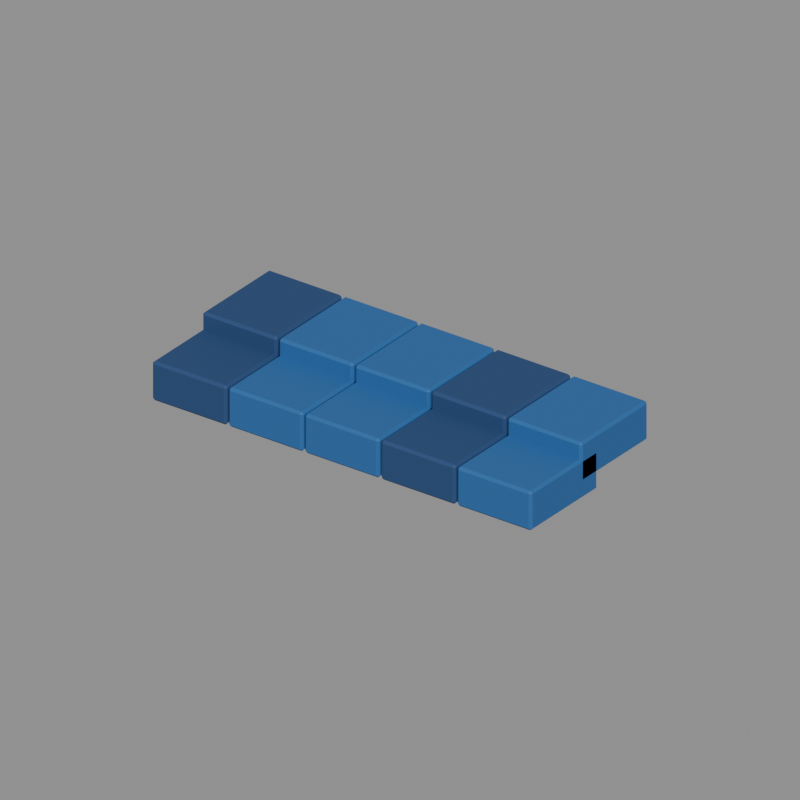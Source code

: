 # Source: roof_blue_trim.blend  (saved by Blender 5.2.44; exported with 4.5.12 LTS)
import bpy
from mathutils import Matrix  # noqa: F401  (used for matrix-valued properties, if any)

bpy.ops.wm.read_factory_settings(use_empty=True)
scene = bpy.context.scene
scene.name = 'Asset_roof_blue_trim'

# ---- materials (node trees are filled in below, after node groups)
mat_main_navy = bpy.data.materials.new('Main_navy')
mat_main_navy.diffuse_color = (0.01681, 0.05951, 0.1714, 1.0)
mat_main_azure = bpy.data.materials.new('Main_azure')
mat_main_azure.diffuse_color = (0.02122, 0.1221, 0.3515, 1.0)

# ---- material node trees
mat_main_navy.use_nodes = True; mat_main_navy.node_tree.nodes.clear()
_N = mat_main_navy.node_tree.nodes; _L = mat_main_navy.node_tree.links
n0 = _N.new('ShaderNodeBsdfPrincipled'); n0.name = 'Principled BSDF'; n0.location = (-200, 100)
n0.inputs[0].default_value = (0.01681, 0.05951, 0.1714, 1.0)
n0.inputs[2].default_value = 0.73
n0.inputs[10].default_value = 0.005
n1 = _N.new('ShaderNodeOutputMaterial'); n1.name = 'Material Output'; n1.location = (200, 100)
_L.new(n0.outputs[0], n1.inputs[0])
n1.is_active_output = True
mat_main_azure.use_nodes = True; mat_main_azure.node_tree.nodes.clear()
_N = mat_main_azure.node_tree.nodes; _L = mat_main_azure.node_tree.links
n0 = _N.new('ShaderNodeBsdfPrincipled'); n0.name = 'Principled BSDF'; n0.location = (-200, 100)
n0.inputs[0].default_value = (0.02122, 0.1221, 0.3515, 1.0)
n0.inputs[2].default_value = 0.73
n0.inputs[10].default_value = 0.005
n1 = _N.new('ShaderNodeOutputMaterial'); n1.name = 'Material Output'; n1.location = (200, 100)
_L.new(n0.outputs[0], n1.inputs[0])
n1.is_active_output = True

# ---- cameras
cam_review_roof_blue_trim = bpy.data.cameras.new('Review_roof_blue_trim')
cam_review_roof_blue_trim.type = 'ORTHO'
cam_review_roof_blue_trim.ortho_scale = 1.693

# ---- meshes
me_roof_blue_trim_body_navy_001 = bpy.data.meshes.new('roof_blue_trim_body_navy.001')
me_roof_blue_trim_body_navy_001.from_pydata([(-0.492, -0.12, -0.0115), (-0.498, -0.114, -0.0115), (-0.492, -0.114, -0.0175), (-0.308, -0.12, -0.0115), (-0.308, -0.114, -0.0175), (-0.302, -0.114, -0.0115), (-0.308, 0.12, -0.0115), (-0.302, 0.114, -0.0115), (-0.308, 0.114, -0.0175), (-0.498, 0.114, -0.0115), (-0.492, 0.12, -0.0115), (-0.492, 0.114, -0.0175), (-0.498, -0.114, 0.0715), (-0.492, -0.12, 0.0715), (-0.492, -0.114, 0.0775), (-0.308, -0.12, 0.0715), (-0.302, -0.114, 0.0715), (-0.308, -0.114, 0.0775), (-0.302, 0.114, 0.0715), (-0.308, 0.12, 0.0715), (-0.308, 0.114, 0.0775), (-0.498, 0.114, 0.0715), (-0.492, 0.114, 0.0775), (-0.492, 0.12, 0.0715), (-0.492, 0.06, 0.0285), (-0.498, 0.066, 0.0285), (-0.492, 0.066, 0.0225), (-0.308, 0.06, 0.0285), (-0.308, 0.066, 0.0225), (-0.302, 0.066, 0.0285), (-0.308, 0.3, 0.0285), (-0.302, 0.294, 0.0285), (-0.308, 0.294, 0.0225), (-0.498, 0.294, 0.0285), (-0.492, 0.3, 0.0285), (-0.492, 0.294, 0.0225), (-0.498, 0.066, 0.1115), (-0.492, 0.06, 0.1115), (-0.492, 0.066, 0.1175), (-0.308, 0.06, 0.1115), (-0.302, 0.066, 0.1115), (-0.308, 0.066, 0.1175), (-0.302, 0.294, 0.1115), (-0.308, 0.3, 0.1115), (-0.308, 0.294, 0.1175), (-0.498, 0.294, 0.1115), (-0.492, 0.294, 0.1175), (-0.492, 0.3, 0.1115), (0.108, -0.12, -0.0115), (0.102, -0.114, -0.0115), (0.108, -0.114, -0.0175), (0.292, -0.12, -0.0115), (0.292, -0.114, -0.0175), (0.298, -0.114, -0.0115), (0.292, 0.12, -0.0115), (0.298, 0.114, -0.0115), (0.292, 0.114, -0.0175), (0.102, 0.114, -0.0115), (0.108, 0.12, -0.0115), (0.108, 0.114, -0.0175), (0.102, -0.114, 0.0715), (0.108, -0.12, 0.0715), (0.108, -0.114, 0.0775), (0.292, -0.12, 0.0715), (0.298, -0.114, 0.0715), (0.292, -0.114, 0.0775), (0.298, 0.114, 0.0715), (0.292, 0.12, 0.0715), (0.292, 0.114, 0.0775), (0.102, 0.114, 0.0715), (0.108, 0.114, 0.0775), (0.108, 0.12, 0.0715), (0.108, 0.06, 0.0285), (0.102, 0.066, 0.0285), (0.108, 0.066, 0.0225), (0.292, 0.06, 0.0285), (0.292, 0.066, 0.0225), (0.298, 0.066, 0.0285), (0.292, 0.3, 0.0285), (0.298, 0.294, 0.0285), (0.292, 0.294, 0.0225), (0.102, 0.294, 0.0285), (0.108, 0.3, 0.0285), (0.108, 0.294, 0.0225), (0.102, 0.066, 0.1115), (0.108, 0.06, 0.1115), (0.108, 0.066, 0.1175), (0.292, 0.06, 0.1115), (0.298, 0.066, 0.1115), (0.292, 0.066, 0.1175), (0.298, 0.294, 0.1115), (0.292, 0.3, 0.1115), (0.292, 0.294, 0.1175), (0.102, 0.294, 0.1115), (0.108, 0.294, 0.1175), (0.108, 0.3, 0.1115)], [], [(0, 1, 2), (3, 4, 5), (6, 7, 8), (9, 10, 11), (12, 13, 14), (15, 16, 17), (18, 19, 20), (21, 22, 23), (24, 25, 26), (27, 28, 29), (30, 31, 32), (33, 34, 35), (36, 37, 38), (39, 40, 41), (42, 43, 44), (45, 46, 47), (48, 49, 50), (51, 52, 53), (54, 55, 56), (57, 58, 59), (60, 61, 62), (63, 64, 65), (66, 67, 68), (69, 70, 71), (72, 73, 74), (75, 76, 77), (78, 79, 80), (81, 82, 83), (84, 85, 86), (87, 88, 89), (90, 91, 92), (93, 94, 95), (4, 0, 2), (9, 2, 1), (11, 6, 8), (8, 5, 4), (22, 12, 14), (15, 14, 13), (18, 17, 16), (23, 20, 19), (13, 1, 0), (16, 3, 5), (19, 7, 6), (21, 10, 9), (28, 24, 26), (33, 26, 25), (35, 30, 32), (32, 29, 28), (46, 36, 38), (39, 38, 37), (42, 41, 40), (47, 44, 43), (37, 25, 24), (40, 27, 29), (43, 31, 30), (45, 34, 33), (52, 48, 50), (57, 50, 49), (59, 54, 56), (56, 53, 52), (70, 60, 62), (63, 62, 61), (66, 65, 64), (71, 68, 67), (61, 49, 48), (64, 51, 53), (67, 55, 54), (69, 58, 57), (76, 72, 74), (81, 74, 73), (83, 78, 80), (80, 77, 76), (94, 84, 86), (87, 86, 85), (90, 89, 88), (95, 92, 91), (85, 73, 72), (88, 75, 77), (91, 79, 78), (93, 82, 81), (3, 13, 0), (11, 4, 2), (1, 21, 9), (7, 16, 5), (10, 19, 6), (17, 22, 14), (27, 37, 24), (35, 28, 26), (25, 45, 33), (31, 40, 29), (34, 43, 30), (41, 46, 38), (51, 61, 48), (59, 52, 50), (49, 69, 57), (55, 64, 53), (58, 67, 54), (65, 70, 62), (75, 85, 72), (83, 76, 74), (73, 93, 81), (79, 88, 77), (82, 91, 78), (89, 94, 86), (4, 3, 0), (9, 11, 2), (11, 10, 6), (8, 7, 5), (22, 21, 12), (15, 17, 14), (18, 20, 17), (23, 22, 20), (13, 12, 1), (16, 15, 3), (19, 18, 7), (21, 23, 10), (28, 27, 24), (33, 35, 26), (35, 34, 30), (32, 31, 29), (46, 45, 36), (39, 41, 38), (42, 44, 41), (47, 46, 44), (37, 36, 25), (40, 39, 27), (43, 42, 31), (45, 47, 34), (52, 51, 48), (57, 59, 50), (59, 58, 54), (56, 55, 53), (70, 69, 60), (63, 65, 62), (66, 68, 65), (71, 70, 68), (61, 60, 49), (64, 63, 51), (67, 66, 55), (69, 71, 58), (76, 75, 72), (81, 83, 74), (83, 82, 78), (80, 79, 77), (94, 93, 84), (87, 89, 86), (90, 92, 89), (95, 94, 92), (85, 84, 73), (88, 87, 75), (91, 90, 79), (93, 95, 82), (3, 15, 13), (11, 8, 4), (1, 12, 21), (7, 18, 16), (10, 23, 19), (17, 20, 22), (27, 39, 37), (35, 32, 28), (25, 36, 45), (31, 42, 40), (34, 47, 43), (41, 44, 46), (51, 63, 61), (59, 56, 52), (49, 60, 69), (55, 66, 64), (58, 71, 67), (65, 68, 70), (75, 87, 85), (83, 80, 76), (73, 84, 93), (79, 90, 88), (82, 95, 91), (89, 92, 94)])
me_roof_blue_trim_body_navy_001.materials.append(mat_main_navy)
me_roof_blue_trim_body_navy_001.update()
me_roof_blue_trim_body_azure_001 = bpy.data.meshes.new('roof_blue_trim_body_azure.001')
me_roof_blue_trim_body_azure_001.from_pydata([(-0.292, -0.12, -0.0115), (-0.298, -0.114, -0.0115), (-0.292, -0.114, -0.0175), (-0.108, -0.12, -0.0115), (-0.108, -0.114, -0.0175), (-0.102, -0.114, -0.0115), (-0.108, 0.12, -0.0115), (-0.102, 0.114, -0.0115), (-0.108, 0.114, -0.0175), (-0.298, 0.114, -0.0115), (-0.292, 0.12, -0.0115), (-0.292, 0.114, -0.0175), (-0.298, -0.114, 0.0715), (-0.292, -0.12, 0.0715), (-0.292, -0.114, 0.0775), (-0.108, -0.12, 0.0715), (-0.102, -0.114, 0.0715), (-0.108, -0.114, 0.0775), (-0.102, 0.114, 0.0715), (-0.108, 0.12, 0.0715), (-0.108, 0.114, 0.0775), (-0.298, 0.114, 0.0715), (-0.292, 0.114, 0.0775), (-0.292, 0.12, 0.0715), (-0.292, 0.06, 0.0285), (-0.298, 0.066, 0.0285), (-0.292, 0.066, 0.0225), (-0.108, 0.06, 0.0285), (-0.108, 0.066, 0.0225), (-0.102, 0.066, 0.0285), (-0.108, 0.3, 0.0285), (-0.102, 0.294, 0.0285), (-0.108, 0.294, 0.0225), (-0.298, 0.294, 0.0285), (-0.292, 0.3, 0.0285), (-0.292, 0.294, 0.0225), (-0.298, 0.066, 0.1115), (-0.292, 0.06, 0.1115), (-0.292, 0.066, 0.1175), (-0.108, 0.06, 0.1115), (-0.102, 0.066, 0.1115), (-0.108, 0.066, 0.1175), (-0.102, 0.294, 0.1115), (-0.108, 0.3, 0.1115), (-0.108, 0.294, 0.1175), (-0.298, 0.294, 0.1115), (-0.292, 0.294, 0.1175), (-0.292, 0.3, 0.1115), (-0.092, -0.12, -0.0115), (-0.098, -0.114, -0.0115), (-0.092, -0.114, -0.0175), (0.092, -0.12, -0.0115), (0.092, -0.114, -0.0175), (0.098, -0.114, -0.0115), (0.092, 0.12, -0.0115), (0.098, 0.114, -0.0115), (0.092, 0.114, -0.0175), (-0.098, 0.114, -0.0115), (-0.092, 0.12, -0.0115), (-0.092, 0.114, -0.0175), (-0.098, -0.114, 0.0715), (-0.092, -0.12, 0.0715), (-0.092, -0.114, 0.0775), (0.092, -0.12, 0.0715), (0.098, -0.114, 0.0715), (0.092, -0.114, 0.0775), (0.098, 0.114, 0.0715), (0.092, 0.12, 0.0715), (0.092, 0.114, 0.0775), (-0.098, 0.114, 0.0715), (-0.092, 0.114, 0.0775), (-0.092, 0.12, 0.0715), (-0.092, 0.06, 0.0285), (-0.098, 0.066, 0.0285), (-0.092, 0.066, 0.0225), (0.092, 0.06, 0.0285), (0.092, 0.066, 0.0225), (0.098, 0.066, 0.0285), (0.092, 0.3, 0.0285), (0.098, 0.294, 0.0285), (0.092, 0.294, 0.0225), (-0.098, 0.294, 0.0285), (-0.092, 0.3, 0.0285), (-0.092, 0.294, 0.0225), (-0.098, 0.066, 0.1115), (-0.092, 0.06, 0.1115), (-0.092, 0.066, 0.1175), (0.092, 0.06, 0.1115), (0.098, 0.066, 0.1115), (0.092, 0.066, 0.1175), (0.098, 0.294, 0.1115), (0.092, 0.3, 0.1115), (0.092, 0.294, 0.1175), (-0.098, 0.294, 0.1115), (-0.092, 0.294, 0.1175), (-0.092, 0.3, 0.1115), (0.308, -0.12, -0.0115), (0.302, -0.114, -0.0115), (0.308, -0.114, -0.0175), (0.492, -0.12, -0.0115), (0.492, -0.114, -0.0175), (0.498, -0.114, -0.0115), (0.492, 0.12, -0.0115), (0.498, 0.114, -0.0115), (0.492, 0.114, -0.0175), (0.302, 0.114, -0.0115), (0.308, 0.12, -0.0115), (0.308, 0.114, -0.0175), (0.302, -0.114, 0.0715), (0.308, -0.12, 0.0715), (0.308, -0.114, 0.0775), (0.492, -0.12, 0.0715), (0.498, -0.114, 0.0715), (0.492, -0.114, 0.0775), (0.498, 0.114, 0.0715), (0.492, 0.12, 0.0715), (0.492, 0.114, 0.0775), (0.302, 0.114, 0.0715), (0.308, 0.114, 0.0775), (0.308, 0.12, 0.0715), (0.308, 0.06, 0.0285), (0.302, 0.066, 0.0285), (0.308, 0.066, 0.0225), (0.492, 0.06, 0.0285), (0.492, 0.066, 0.0225), (0.498, 0.066, 0.0285), (0.492, 0.3, 0.0285), (0.498, 0.294, 0.0285), (0.492, 0.294, 0.0225), (0.302, 0.294, 0.0285), (0.308, 0.3, 0.0285), (0.308, 0.294, 0.0225), (0.302, 0.066, 0.1115), (0.308, 0.06, 0.1115), (0.308, 0.066, 0.1175), (0.492, 0.06, 0.1115), (0.498, 0.066, 0.1115), (0.492, 0.066, 0.1175), (0.498, 0.294, 0.1115), (0.492, 0.3, 0.1115), (0.492, 0.294, 0.1175), (0.302, 0.294, 0.1115), (0.308, 0.294, 0.1175), (0.308, 0.3, 0.1115)], [], [(0, 1, 2), (3, 4, 5), (6, 7, 8), (9, 10, 11), (12, 13, 14), (15, 16, 17), (18, 19, 20), (21, 22, 23), (24, 25, 26), (27, 28, 29), (30, 31, 32), (33, 34, 35), (36, 37, 38), (39, 40, 41), (42, 43, 44), (45, 46, 47), (48, 49, 50), (51, 52, 53), (54, 55, 56), (57, 58, 59), (60, 61, 62), (63, 64, 65), (66, 67, 68), (69, 70, 71), (72, 73, 74), (75, 76, 77), (78, 79, 80), (81, 82, 83), (84, 85, 86), (87, 88, 89), (90, 91, 92), (93, 94, 95), (96, 97, 98), (99, 100, 101), (102, 103, 104), (105, 106, 107), (108, 109, 110), (111, 112, 113), (114, 115, 116), (117, 118, 119), (120, 121, 122), (123, 124, 125), (126, 127, 128), (129, 130, 131), (132, 133, 134), (135, 136, 137), (138, 139, 140), (141, 142, 143), (4, 0, 2), (9, 2, 1), (11, 6, 8), (8, 5, 4), (22, 12, 14), (15, 14, 13), (18, 17, 16), (23, 20, 19), (13, 1, 0), (16, 3, 5), (19, 7, 6), (21, 10, 9), (28, 24, 26), (33, 26, 25), (35, 30, 32), (32, 29, 28), (46, 36, 38), (39, 38, 37), (42, 41, 40), (47, 44, 43), (37, 25, 24), (40, 27, 29), (43, 31, 30), (45, 34, 33), (52, 48, 50), (57, 50, 49), (59, 54, 56), (56, 53, 52), (70, 60, 62), (63, 62, 61), (66, 65, 64), (71, 68, 67), (61, 49, 48), (64, 51, 53), (67, 55, 54), (69, 58, 57), (76, 72, 74), (81, 74, 73), (83, 78, 80), (80, 77, 76), (94, 84, 86), (87, 86, 85), (90, 89, 88), (95, 92, 91), (85, 73, 72), (77, 87, 75), (91, 79, 78), (81, 95, 82), (100, 96, 98), (105, 98, 97), (107, 102, 104), (104, 101, 100), (118, 108, 110), (111, 110, 109), (114, 113, 112), (119, 116, 115), (109, 97, 96), (112, 99, 101), (115, 103, 102), (117, 106, 105), (124, 120, 122), (129, 122, 121), (131, 126, 128), (128, 125, 124), (142, 132, 134), (135, 134, 133), (138, 137, 136), (143, 140, 139), (133, 121, 120), (136, 123, 125), (139, 127, 126), (141, 130, 129), (3, 13, 0), (11, 4, 2), (1, 21, 9), (7, 16, 5), (10, 19, 6), (17, 22, 14), (27, 37, 24), (35, 28, 26), (25, 45, 33), (31, 40, 29), (34, 43, 30), (41, 46, 38), (51, 61, 48), (59, 52, 50), (49, 69, 57), (55, 64, 53), (58, 67, 54), (65, 70, 62), (75, 85, 72), (83, 76, 74), (73, 93, 81), (79, 88, 77), (82, 91, 78), (89, 94, 86), (99, 109, 96), (107, 100, 98), (97, 117, 105), (103, 112, 101), (106, 115, 102), (113, 118, 110), (123, 133, 120), (131, 124, 122), (121, 141, 129), (127, 136, 125), (130, 139, 126), (137, 142, 134), (4, 3, 0), (9, 11, 2), (11, 10, 6), (8, 7, 5), (22, 21, 12), (15, 17, 14), (18, 20, 17), (23, 22, 20), (13, 12, 1), (16, 15, 3), (19, 18, 7), (21, 23, 10), (28, 27, 24), (33, 35, 26), (35, 34, 30), (32, 31, 29), (46, 45, 36), (39, 41, 38), (42, 44, 41), (47, 46, 44), (37, 36, 25), (40, 39, 27), (43, 42, 31), (45, 47, 34), (52, 51, 48), (57, 59, 50), (59, 58, 54), (56, 55, 53), (70, 69, 60), (63, 65, 62), (66, 68, 65), (71, 70, 68), (61, 60, 49), (64, 63, 51), (67, 66, 55), (69, 71, 58), (76, 75, 72), (81, 83, 74), (83, 82, 78), (80, 79, 77), (94, 93, 84), (87, 89, 86), (90, 92, 89), (95, 94, 92), (85, 84, 73), (77, 88, 87), (91, 90, 79), (81, 93, 95), (100, 99, 96), (105, 107, 98), (107, 106, 102), (104, 103, 101), (118, 117, 108), (111, 113, 110), (114, 116, 113), (119, 118, 116), (109, 108, 97), (112, 111, 99), (115, 114, 103), (117, 119, 106), (124, 123, 120), (129, 131, 122), (131, 130, 126), (128, 127, 125), (142, 141, 132), (135, 137, 134), (138, 140, 137), (143, 142, 140), (133, 132, 121), (136, 135, 123), (139, 138, 127), (141, 143, 130), (3, 15, 13), (11, 8, 4), (1, 12, 21), (7, 18, 16), (10, 23, 19), (17, 20, 22), (27, 39, 37), (35, 32, 28), (25, 36, 45), (31, 42, 40), (34, 47, 43), (41, 44, 46), (51, 63, 61), (59, 56, 52), (49, 60, 69), (55, 66, 64), (58, 71, 67), (65, 68, 70), (75, 87, 85), (83, 80, 76), (73, 84, 93), (79, 90, 88), (82, 95, 91), (89, 92, 94), (99, 111, 109), (107, 104, 100), (97, 108, 117), (103, 114, 112), (106, 119, 115), (113, 116, 118), (123, 135, 133), (131, 128, 124), (121, 132, 141), (127, 138, 136), (130, 143, 139), (137, 140, 142)])
me_roof_blue_trim_body_azure_001.materials.append(mat_main_azure)
me_roof_blue_trim_body_azure_001.update()

# ---- objects
ob_roof_blue_trim = bpy.data.objects.new('roof_blue_trim', None)
ob_roof_blue_trim__body__navy = bpy.data.objects.new('roof_blue_trim__body__navy', me_roof_blue_trim_body_navy_001)
ob_roof_blue_trim__body__azure = bpy.data.objects.new('roof_blue_trim__body__azure', me_roof_blue_trim_body_azure_001)
ob_review_roof_blue_trim = bpy.data.objects.new('Review_roof_blue_trim', cam_review_roof_blue_trim)

# ---- transforms, parenting, visibility, modifiers, constraints
ob_roof_blue_trim.location = (0.0, 0.0, 0.0)
ob_roof_blue_trim__body__navy.parent = ob_roof_blue_trim
ob_roof_blue_trim__body__navy.location = (0.0, 0.0, 0.0)
ob_roof_blue_trim__body__azure.parent = ob_roof_blue_trim
ob_roof_blue_trim__body__azure.location = (0.0, 0.0, 0.0)
ob_review_roof_blue_trim.location = (1.096, -1.404, 1.046)
ob_review_roof_blue_trim.rotation_euler = (1.078, -1.461e-07, 0.6327)

# ---- collection membership
scene.collection.objects.link(ob_roof_blue_trim)
scene.collection.objects.link(ob_roof_blue_trim__body__navy)
scene.collection.objects.link(ob_roof_blue_trim__body__azure)
scene.collection.objects.link(ob_review_roof_blue_trim)

# ---- scene / render settings (as saved in the file)
scene.camera = ob_review_roof_blue_trim
scene.frame_start = 1; scene.frame_end = 250; scene.frame_set(1)
scene.render.engine = 'BLENDER_WORKBENCH'
scene.render.image_settings.exr_codec = 'NONE'
scene.render.resolution_x = 400
scene.render.resolution_y = 400
scene.render.use_bake_clear = False
scene.render.bake_margin = 0
scene.render.bake_bias = 0.0
scene.render.bake_samples = 0
scene.render.simplify_subdivision_render = 0
scene.render.simplify_child_particles_render = 0.0
scene.render.compositor_device = 'GPU'
scene.eevee.use_volume_custom_range = False
scene.eevee.gtao_distance = 0.0
scene.eevee.use_fast_gi = False
scene.eevee.fast_gi_thickness_near = 0.1
scene.eevee.fast_gi_thickness_far = 0.0
scene.eevee.ray_tracing_options.screen_trace_thickness = 0.1
bpy.context.view_layer.update()

# ---- added for rendering (the .blend has no usable light): sun + grey world if the file has none
light_auto_sun = bpy.data.lights.new('AutoSun', 'SUN')
light_auto_sun.energy = 3.0
light_auto_sun.angle = 0.0523599
ob_auto_sun = bpy.data.objects.new('AutoSun', light_auto_sun)
scene.collection.objects.link(ob_auto_sun)
ob_auto_sun.rotation_euler = (0.872665, 0.174533, 0.523599)
if scene.world is None:
    world_auto = bpy.data.worlds.new('AutoWorld')
    world_auto.color = (0.3, 0.3, 0.3)
    scene.world = world_auto
bpy.context.view_layer.update()
